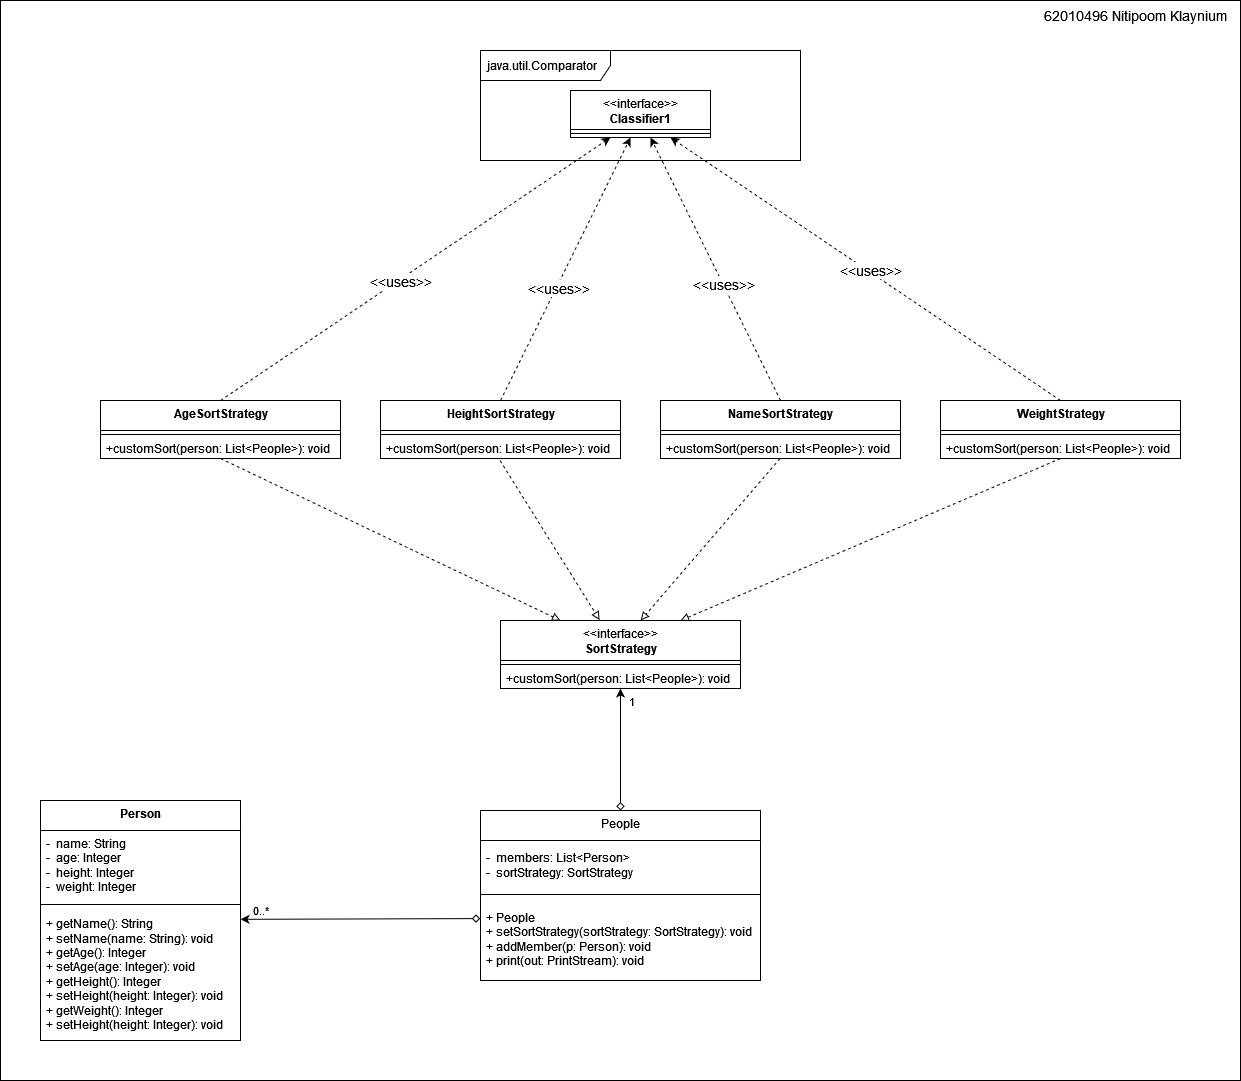

The diagram above was exported from draw.io. Its source (the exported page's mxGraphModel, read from the mxfile embedded in the PNG):
<mxGraphModel dx="2249" dy="1949" grid="1" gridSize="10" guides="1" tooltips="1" connect="1" arrows="1" fold="1" page="1" pageScale="1" pageWidth="827" pageHeight="1169" math="0" shadow="0">
  <root>
    <mxCell id="0" />
    <mxCell id="1" parent="0" />
    <mxCell id="8hLd4LXeODb54rmQP-EZ-92" value="" style="rounded=0;whiteSpace=wrap;html=1;" parent="1" vertex="1">
      <mxGeometry x="-240" y="-80" width="1240" height="1080" as="geometry" />
    </mxCell>
    <mxCell id="8hLd4LXeODb54rmQP-EZ-1" value="&lt;b&gt;AgeSortStrategy&lt;/b&gt;" style="swimlane;fontStyle=0;align=center;verticalAlign=top;childLayout=stackLayout;horizontal=1;startSize=30;horizontalStack=0;resizeParent=1;resizeParentMax=0;resizeLast=0;collapsible=0;marginBottom=0;html=1;" parent="1" vertex="1">
      <mxGeometry x="-140" y="320" width="240" height="58" as="geometry" />
    </mxCell>
    <mxCell id="8hLd4LXeODb54rmQP-EZ-6" value="" style="line;strokeWidth=1;fillColor=none;align=left;verticalAlign=middle;spacingTop=-1;spacingLeft=3;spacingRight=3;rotatable=0;labelPosition=right;points=[];portConstraint=eastwest;" parent="8hLd4LXeODb54rmQP-EZ-1" vertex="1">
      <mxGeometry y="30" width="240" height="8" as="geometry" />
    </mxCell>
    <mxCell id="8hLd4LXeODb54rmQP-EZ-8" value="+customSort(person: List&amp;lt;People&amp;gt;): void" style="text;html=1;strokeColor=none;fillColor=none;align=left;verticalAlign=middle;spacingLeft=4;spacingRight=4;overflow=hidden;rotatable=0;points=[[0,0.5],[1,0.5]];portConstraint=eastwest;" parent="8hLd4LXeODb54rmQP-EZ-1" vertex="1">
      <mxGeometry y="38" width="240" height="20" as="geometry" />
    </mxCell>
    <mxCell id="8hLd4LXeODb54rmQP-EZ-18" value="&lt;b&gt;NameSortStrategy&lt;/b&gt;" style="swimlane;fontStyle=0;align=center;verticalAlign=top;childLayout=stackLayout;horizontal=1;startSize=30;horizontalStack=0;resizeParent=1;resizeParentMax=0;resizeLast=0;collapsible=0;marginBottom=0;html=1;" parent="1" vertex="1">
      <mxGeometry x="420" y="320" width="240" height="58" as="geometry" />
    </mxCell>
    <mxCell id="8hLd4LXeODb54rmQP-EZ-19" value="" style="line;strokeWidth=1;fillColor=none;align=left;verticalAlign=middle;spacingTop=-1;spacingLeft=3;spacingRight=3;rotatable=0;labelPosition=right;points=[];portConstraint=eastwest;" parent="8hLd4LXeODb54rmQP-EZ-18" vertex="1">
      <mxGeometry y="30" width="240" height="8" as="geometry" />
    </mxCell>
    <mxCell id="8hLd4LXeODb54rmQP-EZ-20" value="+customSort(person: List&amp;lt;People&amp;gt;): void" style="text;html=1;strokeColor=none;fillColor=none;align=left;verticalAlign=middle;spacingLeft=4;spacingRight=4;overflow=hidden;rotatable=0;points=[[0,0.5],[1,0.5]];portConstraint=eastwest;" parent="8hLd4LXeODb54rmQP-EZ-18" vertex="1">
      <mxGeometry y="38" width="240" height="20" as="geometry" />
    </mxCell>
    <mxCell id="8hLd4LXeODb54rmQP-EZ-21" value="&lt;b&gt;HeightSortStrategy&lt;/b&gt;" style="swimlane;fontStyle=0;align=center;verticalAlign=top;childLayout=stackLayout;horizontal=1;startSize=30;horizontalStack=0;resizeParent=1;resizeParentMax=0;resizeLast=0;collapsible=0;marginBottom=0;html=1;" parent="1" vertex="1">
      <mxGeometry x="140" y="320" width="240" height="58" as="geometry" />
    </mxCell>
    <mxCell id="8hLd4LXeODb54rmQP-EZ-22" value="" style="line;strokeWidth=1;fillColor=none;align=left;verticalAlign=middle;spacingTop=-1;spacingLeft=3;spacingRight=3;rotatable=0;labelPosition=right;points=[];portConstraint=eastwest;" parent="8hLd4LXeODb54rmQP-EZ-21" vertex="1">
      <mxGeometry y="30" width="240" height="8" as="geometry" />
    </mxCell>
    <mxCell id="8hLd4LXeODb54rmQP-EZ-23" value="+customSort(person: List&amp;lt;People&amp;gt;): void" style="text;html=1;strokeColor=none;fillColor=none;align=left;verticalAlign=middle;spacingLeft=4;spacingRight=4;overflow=hidden;rotatable=0;points=[[0,0.5],[1,0.5]];portConstraint=eastwest;" parent="8hLd4LXeODb54rmQP-EZ-21" vertex="1">
      <mxGeometry y="38" width="240" height="20" as="geometry" />
    </mxCell>
    <mxCell id="8hLd4LXeODb54rmQP-EZ-24" value="&lt;b&gt;WeightStrategy&lt;/b&gt;" style="swimlane;fontStyle=0;align=center;verticalAlign=top;childLayout=stackLayout;horizontal=1;startSize=30;horizontalStack=0;resizeParent=1;resizeParentMax=0;resizeLast=0;collapsible=0;marginBottom=0;html=1;" parent="1" vertex="1">
      <mxGeometry x="700" y="320" width="240" height="58" as="geometry" />
    </mxCell>
    <mxCell id="8hLd4LXeODb54rmQP-EZ-25" value="" style="line;strokeWidth=1;fillColor=none;align=left;verticalAlign=middle;spacingTop=-1;spacingLeft=3;spacingRight=3;rotatable=0;labelPosition=right;points=[];portConstraint=eastwest;" parent="8hLd4LXeODb54rmQP-EZ-24" vertex="1">
      <mxGeometry y="30" width="240" height="8" as="geometry" />
    </mxCell>
    <mxCell id="8hLd4LXeODb54rmQP-EZ-26" value="+customSort(person: List&amp;lt;People&amp;gt;): void" style="text;html=1;strokeColor=none;fillColor=none;align=left;verticalAlign=middle;spacingLeft=4;spacingRight=4;overflow=hidden;rotatable=0;points=[[0,0.5],[1,0.5]];portConstraint=eastwest;" parent="8hLd4LXeODb54rmQP-EZ-24" vertex="1">
      <mxGeometry y="38" width="240" height="20" as="geometry" />
    </mxCell>
    <mxCell id="8hLd4LXeODb54rmQP-EZ-27" value="" style="group" parent="1" vertex="1" connectable="0">
      <mxGeometry x="240" y="-30" width="320" height="110" as="geometry" />
    </mxCell>
    <mxCell id="8hLd4LXeODb54rmQP-EZ-9" value="java.util.Comparator" style="shape=umlFrame;whiteSpace=wrap;html=1;width=130;height=30;boundedLbl=1;verticalAlign=middle;align=left;spacingLeft=5;" parent="8hLd4LXeODb54rmQP-EZ-27" vertex="1">
      <mxGeometry width="320" height="110" as="geometry" />
    </mxCell>
    <mxCell id="8hLd4LXeODb54rmQP-EZ-56" value="&amp;lt;&amp;lt;interface&amp;gt;&amp;gt;&lt;br&gt;&lt;b&gt;Classifier1&lt;/b&gt;" style="swimlane;fontStyle=0;align=center;verticalAlign=top;childLayout=stackLayout;horizontal=1;startSize=39;horizontalStack=0;resizeParent=1;resizeParentMax=0;resizeLast=0;collapsible=0;marginBottom=0;html=1;" parent="8hLd4LXeODb54rmQP-EZ-27" vertex="1">
      <mxGeometry x="90" y="40" width="140" height="47" as="geometry" />
    </mxCell>
    <mxCell id="8hLd4LXeODb54rmQP-EZ-61" value="" style="line;strokeWidth=1;fillColor=none;align=left;verticalAlign=middle;spacingTop=-1;spacingLeft=3;spacingRight=3;rotatable=0;labelPosition=right;points=[];portConstraint=eastwest;" parent="8hLd4LXeODb54rmQP-EZ-56" vertex="1">
      <mxGeometry y="39" width="140" height="8" as="geometry" />
    </mxCell>
    <mxCell id="8hLd4LXeODb54rmQP-EZ-31" value="&amp;lt;&amp;lt;interface&amp;gt;&amp;gt;&lt;br&gt;&lt;b&gt;SortStrategy&lt;/b&gt;" style="swimlane;fontStyle=0;align=center;verticalAlign=top;childLayout=stackLayout;horizontal=1;startSize=40;horizontalStack=0;resizeParent=1;resizeParentMax=0;resizeLast=0;collapsible=0;marginBottom=0;html=1;" parent="1" vertex="1">
      <mxGeometry x="260" y="540" width="240" height="68" as="geometry" />
    </mxCell>
    <mxCell id="8hLd4LXeODb54rmQP-EZ-36" value="" style="line;strokeWidth=1;fillColor=none;align=left;verticalAlign=middle;spacingTop=-1;spacingLeft=3;spacingRight=3;rotatable=0;labelPosition=right;points=[];portConstraint=eastwest;" parent="8hLd4LXeODb54rmQP-EZ-31" vertex="1">
      <mxGeometry y="40" width="240" height="8" as="geometry" />
    </mxCell>
    <mxCell id="8hLd4LXeODb54rmQP-EZ-38" value="+customSort(person: List&amp;lt;People&amp;gt;): void" style="text;html=1;strokeColor=none;fillColor=none;align=left;verticalAlign=middle;spacingLeft=4;spacingRight=4;overflow=hidden;rotatable=0;points=[[0,0.5],[1,0.5]];portConstraint=eastwest;" parent="8hLd4LXeODb54rmQP-EZ-31" vertex="1">
      <mxGeometry y="48" width="240" height="20" as="geometry" />
    </mxCell>
    <mxCell id="8hLd4LXeODb54rmQP-EZ-39" value="People" style="swimlane;fontStyle=0;align=center;verticalAlign=top;childLayout=stackLayout;horizontal=1;startSize=30;horizontalStack=0;resizeParent=1;resizeParentMax=0;resizeLast=0;collapsible=0;marginBottom=0;html=1;" parent="1" vertex="1">
      <mxGeometry x="240" y="730" width="280" height="170" as="geometry" />
    </mxCell>
    <mxCell id="8hLd4LXeODb54rmQP-EZ-41" value="&lt;div&gt;-&amp;nbsp; members: List&amp;lt;Person&amp;gt;&lt;br&gt;&lt;/div&gt;&lt;div&gt;-&amp;nbsp; sortStrategy: SortStrategy&lt;br&gt;&lt;/div&gt;" style="text;html=1;strokeColor=none;fillColor=none;align=left;verticalAlign=middle;spacingLeft=4;spacingRight=4;overflow=hidden;rotatable=0;points=[[0,0.5],[1,0.5]];portConstraint=eastwest;" parent="8hLd4LXeODb54rmQP-EZ-39" vertex="1">
      <mxGeometry y="30" width="280" height="50" as="geometry" />
    </mxCell>
    <mxCell id="8hLd4LXeODb54rmQP-EZ-44" value="" style="line;strokeWidth=1;fillColor=none;align=left;verticalAlign=middle;spacingTop=-1;spacingLeft=3;spacingRight=3;rotatable=0;labelPosition=right;points=[];portConstraint=eastwest;" parent="8hLd4LXeODb54rmQP-EZ-39" vertex="1">
      <mxGeometry y="80" width="280" height="8" as="geometry" />
    </mxCell>
    <mxCell id="8hLd4LXeODb54rmQP-EZ-46" value="&lt;div&gt;+ People&lt;/div&gt;&lt;div&gt;+ setSortStrategy(sortStrategy: SortStrategy): void&lt;/div&gt;&lt;div&gt;+ addMember(p: Person): void&lt;/div&gt;&lt;div&gt;+ print(out: PrintStream): void&lt;br&gt;&lt;/div&gt;" style="text;html=1;strokeColor=none;fillColor=none;align=left;verticalAlign=middle;spacingLeft=4;spacingRight=4;overflow=hidden;rotatable=0;points=[[0,0.5],[1,0.5]];portConstraint=eastwest;" parent="8hLd4LXeODb54rmQP-EZ-39" vertex="1">
      <mxGeometry y="88" width="280" height="82" as="geometry" />
    </mxCell>
    <mxCell id="8hLd4LXeODb54rmQP-EZ-47" value="&lt;b&gt;Person&lt;/b&gt;" style="swimlane;fontStyle=0;align=center;verticalAlign=top;childLayout=stackLayout;horizontal=1;startSize=30;horizontalStack=0;resizeParent=1;resizeParentMax=0;resizeLast=0;collapsible=0;marginBottom=0;html=1;" parent="1" vertex="1">
      <mxGeometry x="-200" y="720" width="200" height="240" as="geometry" />
    </mxCell>
    <mxCell id="8hLd4LXeODb54rmQP-EZ-48" value="&lt;div&gt;-&amp;nbsp; name: String&lt;/div&gt;&lt;div&gt;-&amp;nbsp; age: Integer&lt;/div&gt;&lt;div&gt;-&amp;nbsp; height: Integer&lt;/div&gt;&lt;div&gt;-&amp;nbsp; weight: Integer&lt;/div&gt;" style="text;html=1;strokeColor=none;fillColor=none;align=left;verticalAlign=middle;spacingLeft=4;spacingRight=4;overflow=hidden;rotatable=0;points=[[0,0.5],[1,0.5]];portConstraint=eastwest;" parent="8hLd4LXeODb54rmQP-EZ-47" vertex="1">
      <mxGeometry y="30" width="200" height="70" as="geometry" />
    </mxCell>
    <mxCell id="8hLd4LXeODb54rmQP-EZ-49" value="" style="line;strokeWidth=1;fillColor=none;align=left;verticalAlign=middle;spacingTop=-1;spacingLeft=3;spacingRight=3;rotatable=0;labelPosition=right;points=[];portConstraint=eastwest;" parent="8hLd4LXeODb54rmQP-EZ-47" vertex="1">
      <mxGeometry y="100" width="200" height="8" as="geometry" />
    </mxCell>
    <mxCell id="8hLd4LXeODb54rmQP-EZ-50" value="&lt;div&gt;+ getName(): String&lt;/div&gt;&lt;div&gt;+ setName(name: String): void&lt;/div&gt;&lt;div&gt;+ getAge(): Integer&lt;/div&gt;&lt;div&gt;+ setAge(age: Integer): void&lt;/div&gt;&lt;div&gt;+ getHeight(): Integer&lt;/div&gt;&lt;div&gt;+ setHeight(height: Integer): void&lt;/div&gt;&lt;div&gt;+ getWeight(): Integer&lt;/div&gt;&lt;div&gt;+ setHeight(height: Integer): void&lt;br&gt;&lt;/div&gt;" style="text;html=1;strokeColor=none;fillColor=none;align=left;verticalAlign=middle;spacingLeft=4;spacingRight=4;overflow=hidden;rotatable=0;points=[[0,0.5],[1,0.5]];portConstraint=eastwest;" parent="8hLd4LXeODb54rmQP-EZ-47" vertex="1">
      <mxGeometry y="108" width="200" height="132" as="geometry" />
    </mxCell>
    <mxCell id="8hLd4LXeODb54rmQP-EZ-51" value="" style="endArrow=classic;html=1;rounded=0;entryX=1;entryY=0.082;entryDx=0;entryDy=0;entryPerimeter=0;exitX=-0.001;exitY=0.245;exitDx=0;exitDy=0;exitPerimeter=0;startArrow=diamond;startFill=0;" parent="1" source="8hLd4LXeODb54rmQP-EZ-46" target="8hLd4LXeODb54rmQP-EZ-50" edge="1">
      <mxGeometry width="50" height="50" relative="1" as="geometry">
        <mxPoint x="218" y="841" as="sourcePoint" />
        <mxPoint x="240" y="660" as="targetPoint" />
      </mxGeometry>
    </mxCell>
    <mxCell id="8hLd4LXeODb54rmQP-EZ-81" value="0..*" style="edgeLabel;html=1;align=center;verticalAlign=middle;resizable=0;points=[];" parent="8hLd4LXeODb54rmQP-EZ-51" vertex="1" connectable="0">
      <mxGeometry x="0.1684" y="-2" relative="1" as="geometry">
        <mxPoint x="-80" y="-7" as="offset" />
      </mxGeometry>
    </mxCell>
    <mxCell id="8hLd4LXeODb54rmQP-EZ-53" value="" style="endArrow=classic;html=1;rounded=0;exitX=0.5;exitY=0;exitDx=0;exitDy=0;dashed=1;endFill=1;entryX=0.406;entryY=0.791;entryDx=0;entryDy=0;entryPerimeter=0;" parent="1" source="8hLd4LXeODb54rmQP-EZ-1" target="8hLd4LXeODb54rmQP-EZ-9" edge="1">
      <mxGeometry width="50" height="50" relative="1" as="geometry">
        <mxPoint x="230" y="490" as="sourcePoint" />
        <mxPoint x="390" y="120" as="targetPoint" />
      </mxGeometry>
    </mxCell>
    <mxCell id="8hLd4LXeODb54rmQP-EZ-94" value="&amp;lt;&amp;lt;uses&amp;gt;&amp;gt;" style="edgeLabel;html=1;align=center;verticalAlign=middle;resizable=0;points=[];fontSize=14;" parent="8hLd4LXeODb54rmQP-EZ-53" vertex="1" connectable="0">
      <mxGeometry x="-0.0828" y="-1" relative="1" as="geometry">
        <mxPoint as="offset" />
      </mxGeometry>
    </mxCell>
    <mxCell id="8hLd4LXeODb54rmQP-EZ-54" value="" style="endArrow=classic;html=1;rounded=0;dashed=1;endFill=1;exitX=0.5;exitY=0;exitDx=0;exitDy=0;" parent="1" source="8hLd4LXeODb54rmQP-EZ-21" edge="1">
      <mxGeometry width="50" height="50" relative="1" as="geometry">
        <mxPoint x="250.55999999999995" y="317.1740000000002" as="sourcePoint" />
        <mxPoint x="390" y="57" as="targetPoint" />
      </mxGeometry>
    </mxCell>
    <mxCell id="8hLd4LXeODb54rmQP-EZ-95" value="&amp;lt;&amp;lt;uses&amp;gt;&amp;gt;" style="edgeLabel;html=1;align=center;verticalAlign=middle;resizable=0;points=[];fontSize=14;" parent="8hLd4LXeODb54rmQP-EZ-54" vertex="1" connectable="0">
      <mxGeometry x="-0.1438" y="-2" relative="1" as="geometry">
        <mxPoint as="offset" />
      </mxGeometry>
    </mxCell>
    <mxCell id="8hLd4LXeODb54rmQP-EZ-55" value="" style="endArrow=classic;html=1;rounded=0;exitX=0.5;exitY=0;exitDx=0;exitDy=0;dashed=1;endFill=1;" parent="1" source="8hLd4LXeODb54rmQP-EZ-18" edge="1">
      <mxGeometry width="50" height="50" relative="1" as="geometry">
        <mxPoint x="520.0799999999999" y="316.942" as="sourcePoint" />
        <mxPoint x="410" y="57" as="targetPoint" />
      </mxGeometry>
    </mxCell>
    <mxCell id="8hLd4LXeODb54rmQP-EZ-96" value="&amp;lt;&amp;lt;uses&amp;gt;&amp;gt;" style="edgeLabel;html=1;align=center;verticalAlign=middle;resizable=0;points=[];fontSize=14;" parent="8hLd4LXeODb54rmQP-EZ-55" vertex="1" connectable="0">
      <mxGeometry x="-0.1167" y="1" relative="1" as="geometry">
        <mxPoint x="1" as="offset" />
      </mxGeometry>
    </mxCell>
    <mxCell id="8hLd4LXeODb54rmQP-EZ-64" value="" style="endArrow=classic;html=1;rounded=0;exitX=0.5;exitY=0;exitDx=0;exitDy=0;dashed=1;endFill=1;" parent="1" source="8hLd4LXeODb54rmQP-EZ-24" edge="1">
      <mxGeometry width="50" height="50" relative="1" as="geometry">
        <mxPoint x="800.3199999999999" y="316.942" as="sourcePoint" />
        <mxPoint x="430" y="57" as="targetPoint" />
      </mxGeometry>
    </mxCell>
    <mxCell id="8hLd4LXeODb54rmQP-EZ-97" value="&amp;lt;&amp;lt;uses&amp;gt;&amp;gt;" style="edgeLabel;html=1;align=center;verticalAlign=middle;resizable=0;points=[];fontSize=14;" parent="8hLd4LXeODb54rmQP-EZ-64" vertex="1" connectable="0">
      <mxGeometry x="-0.0988" y="1" relative="1" as="geometry">
        <mxPoint x="-14" y="-13" as="offset" />
      </mxGeometry>
    </mxCell>
    <mxCell id="8hLd4LXeODb54rmQP-EZ-72" value="" style="endArrow=block;html=1;rounded=0;dashed=1;exitX=0.5;exitY=1;exitDx=0;exitDy=0;entryX=0.25;entryY=0;entryDx=0;entryDy=0;endFill=0;" parent="1" source="8hLd4LXeODb54rmQP-EZ-1" target="8hLd4LXeODb54rmQP-EZ-31" edge="1">
      <mxGeometry width="50" height="50" relative="1" as="geometry">
        <mxPoint x="110" y="210" as="sourcePoint" />
        <mxPoint x="160" y="160" as="targetPoint" />
      </mxGeometry>
    </mxCell>
    <mxCell id="8hLd4LXeODb54rmQP-EZ-73" value="" style="endArrow=block;html=1;rounded=0;dashed=1;entryX=0.413;entryY=-0.008;entryDx=0;entryDy=0;entryPerimeter=0;endFill=0;exitX=0.498;exitY=1.1;exitDx=0;exitDy=0;exitPerimeter=0;" parent="1" source="8hLd4LXeODb54rmQP-EZ-23" target="8hLd4LXeODb54rmQP-EZ-31" edge="1">
      <mxGeometry width="50" height="50" relative="1" as="geometry">
        <mxPoint x="280" y="310" as="sourcePoint" />
        <mxPoint x="931.52" y="106.80000000000001" as="targetPoint" />
      </mxGeometry>
    </mxCell>
    <mxCell id="8hLd4LXeODb54rmQP-EZ-74" value="" style="endArrow=block;html=1;rounded=0;dashed=1;endFill=0;entryX=0.584;entryY=-0.001;entryDx=0;entryDy=0;entryPerimeter=0;exitX=0.498;exitY=1;exitDx=0;exitDy=0;exitPerimeter=0;" parent="1" source="8hLd4LXeODb54rmQP-EZ-20" target="8hLd4LXeODb54rmQP-EZ-31" edge="1">
      <mxGeometry width="50" height="50" relative="1" as="geometry">
        <mxPoint x="550" y="410" as="sourcePoint" />
        <mxPoint x="700" y="107" as="targetPoint" />
      </mxGeometry>
    </mxCell>
    <mxCell id="8hLd4LXeODb54rmQP-EZ-75" value="" style="endArrow=block;html=1;rounded=0;dashed=1;exitX=0.5;exitY=1;exitDx=0;exitDy=0;endFill=0;entryX=0.75;entryY=0;entryDx=0;entryDy=0;" parent="1" source="8hLd4LXeODb54rmQP-EZ-24" target="8hLd4LXeODb54rmQP-EZ-31" edge="1">
      <mxGeometry width="50" height="50" relative="1" as="geometry">
        <mxPoint x="570" y="290" as="sourcePoint" />
        <mxPoint x="700" y="160" as="targetPoint" />
      </mxGeometry>
    </mxCell>
    <mxCell id="8hLd4LXeODb54rmQP-EZ-90" value="" style="endArrow=classic;html=1;rounded=0;exitX=0.5;exitY=0;exitDx=0;exitDy=0;entryX=0.5;entryY=1;entryDx=0;entryDy=0;startArrow=diamond;startFill=0;" parent="1" source="8hLd4LXeODb54rmQP-EZ-39" target="8hLd4LXeODb54rmQP-EZ-31" edge="1">
      <mxGeometry width="50" height="50" relative="1" as="geometry">
        <mxPoint x="350" y="480" as="sourcePoint" />
        <mxPoint x="380" y="610" as="targetPoint" />
      </mxGeometry>
    </mxCell>
    <mxCell id="8hLd4LXeODb54rmQP-EZ-91" value="1" style="edgeLabel;html=1;align=center;verticalAlign=middle;resizable=0;points=[];" parent="8hLd4LXeODb54rmQP-EZ-90" vertex="1" connectable="0">
      <mxGeometry x="0.056" y="-1" relative="1" as="geometry">
        <mxPoint x="9" y="-46" as="offset" />
      </mxGeometry>
    </mxCell>
    <mxCell id="8hLd4LXeODb54rmQP-EZ-93" value="&lt;font style=&quot;font-size: 14px&quot;&gt;62010496 Nitipoom Klaynium&lt;/font&gt;" style="text;html=1;strokeColor=none;fillColor=none;align=center;verticalAlign=middle;whiteSpace=wrap;rounded=0;" parent="1" vertex="1">
      <mxGeometry x="800" y="-80" width="190" height="30" as="geometry" />
    </mxCell>
  </root>
</mxGraphModel>